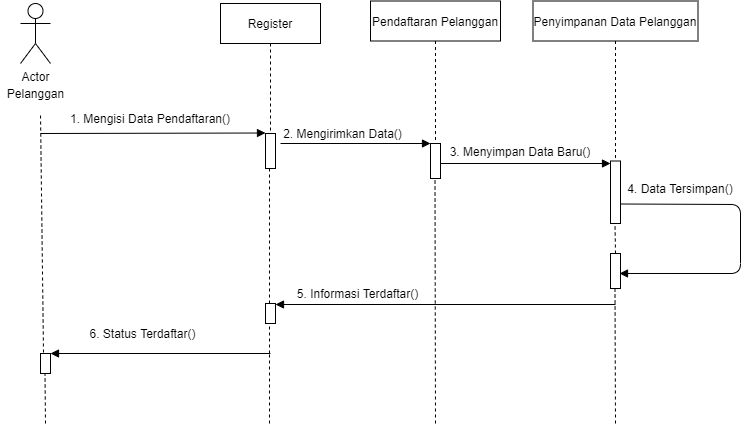

The diagram above was exported from draw.io. Its source (the exported page's mxGraphModel, read from the mxfile embedded in the PNG):
<mxGraphModel dx="868" dy="403" grid="1" gridSize="10" guides="1" tooltips="1" connect="1" arrows="1" fold="1" page="1" pageScale="1" pageWidth="850" pageHeight="1100" math="0" shadow="0">
  <root>
    <mxCell id="0" />
    <mxCell id="1" parent="0" />
    <mxCell id="3nuBFxr9cyL0pnOWT2aG-1" value="Register" style="shape=umlLifeline;perimeter=lifelinePerimeter;container=1;collapsible=0;recursiveResize=0;rounded=0;shadow=0;strokeWidth=1;" parent="1" vertex="1">
      <mxGeometry x="230" y="60" width="100" height="130" as="geometry" />
    </mxCell>
    <mxCell id="3nuBFxr9cyL0pnOWT2aG-5" value="Pendaftaran Pelanggan" style="shape=umlLifeline;perimeter=lifelinePerimeter;container=1;collapsible=0;recursiveResize=0;rounded=0;shadow=0;strokeWidth=1;" parent="1" vertex="1">
      <mxGeometry x="380" y="57.5" width="130" height="142.5" as="geometry" />
    </mxCell>
    <mxCell id="3nuBFxr9cyL0pnOWT2aG-4" value="" style="points=[];perimeter=orthogonalPerimeter;rounded=0;shadow=0;strokeWidth=1;" parent="1" vertex="1">
      <mxGeometry x="275" y="190" width="10" height="35" as="geometry" />
    </mxCell>
    <mxCell id="jo5LJpZC9eAHz6hfxRBe-1" value="Actor" style="shape=umlActor;verticalLabelPosition=bottom;verticalAlign=top;html=1;outlineConnect=0;" parent="1" vertex="1">
      <mxGeometry x="30" y="60" width="30" height="60" as="geometry" />
    </mxCell>
    <mxCell id="3nuBFxr9cyL0pnOWT2aG-2" value="" style="points=[];perimeter=orthogonalPerimeter;rounded=0;shadow=0;strokeWidth=1;" parent="1" vertex="1">
      <mxGeometry x="620" y="217.5" width="10" height="62.5" as="geometry" />
    </mxCell>
    <mxCell id="jo5LJpZC9eAHz6hfxRBe-4" value="" style="endArrow=none;dashed=1;html=1;exitX=0.3;exitY=-0.05;exitDx=0;exitDy=0;exitPerimeter=0;" parent="1" source="jo5LJpZC9eAHz6hfxRBe-25" edge="1">
      <mxGeometry width="50" height="50" relative="1" as="geometry">
        <mxPoint x="60" y="390" as="sourcePoint" />
        <mxPoint x="50" y="170" as="targetPoint" />
      </mxGeometry>
    </mxCell>
    <mxCell id="jo5LJpZC9eAHz6hfxRBe-5" value="Pelanggan" style="text;html=1;align=center;verticalAlign=middle;resizable=0;points=[];autosize=1;strokeColor=none;" parent="1" vertex="1">
      <mxGeometry x="10" y="140" width="70" height="20" as="geometry" />
    </mxCell>
    <mxCell id="jo5LJpZC9eAHz6hfxRBe-7" value="1. Mengisi Data Pendaftaran()" style="text;html=1;strokeColor=none;fillColor=none;align=center;verticalAlign=middle;whiteSpace=wrap;rounded=0;" parent="1" vertex="1">
      <mxGeometry x="70" y="165" width="180" height="20" as="geometry" />
    </mxCell>
    <mxCell id="jo5LJpZC9eAHz6hfxRBe-9" value="2. Mengirimkan Data()" style="text;html=1;strokeColor=none;fillColor=none;align=center;verticalAlign=middle;whiteSpace=wrap;rounded=0;" parent="1" vertex="1">
      <mxGeometry x="280" y="180" width="145" height="20" as="geometry" />
    </mxCell>
    <mxCell id="jo5LJpZC9eAHz6hfxRBe-11" value="" style="points=[];perimeter=orthogonalPerimeter;rounded=0;shadow=0;strokeWidth=1;" parent="1" vertex="1">
      <mxGeometry x="440" y="200" width="10" height="35" as="geometry" />
    </mxCell>
    <mxCell id="jo5LJpZC9eAHz6hfxRBe-13" value="Penyimpanan Data Pelanggan" style="shape=umlLifeline;perimeter=lifelinePerimeter;container=1;collapsible=0;recursiveResize=0;rounded=0;shadow=0;strokeWidth=1;" parent="1" vertex="1">
      <mxGeometry x="542.5" y="57.5" width="165" height="160" as="geometry" />
    </mxCell>
    <mxCell id="jo5LJpZC9eAHz6hfxRBe-14" value="3. Menyimpan Data Baru()" style="text;html=1;strokeColor=none;fillColor=none;align=center;verticalAlign=middle;whiteSpace=wrap;rounded=0;" parent="1" vertex="1">
      <mxGeometry x="440" y="197.5" width="180" height="20" as="geometry" />
    </mxCell>
    <mxCell id="jo5LJpZC9eAHz6hfxRBe-15" value="" style="endArrow=none;dashed=1;html=1;" parent="1" edge="1">
      <mxGeometry width="50" height="50" relative="1" as="geometry">
        <mxPoint x="279" y="360" as="sourcePoint" />
        <mxPoint x="279" y="225" as="targetPoint" />
      </mxGeometry>
    </mxCell>
    <mxCell id="jo5LJpZC9eAHz6hfxRBe-16" value="" style="endArrow=none;dashed=1;html=1;" parent="1" edge="1">
      <mxGeometry width="50" height="50" relative="1" as="geometry">
        <mxPoint x="445" y="480" as="sourcePoint" />
        <mxPoint x="444.5" y="235" as="targetPoint" />
      </mxGeometry>
    </mxCell>
    <mxCell id="jo5LJpZC9eAHz6hfxRBe-17" value="" style="points=[];perimeter=orthogonalPerimeter;rounded=0;shadow=0;strokeWidth=1;" parent="1" vertex="1">
      <mxGeometry x="620" y="310" width="10" height="35" as="geometry" />
    </mxCell>
    <mxCell id="jo5LJpZC9eAHz6hfxRBe-18" value="" style="endArrow=none;dashed=1;html=1;" parent="1" edge="1">
      <mxGeometry width="50" height="50" relative="1" as="geometry">
        <mxPoint x="625" y="310" as="sourcePoint" />
        <mxPoint x="624.5" y="280" as="targetPoint" />
      </mxGeometry>
    </mxCell>
    <mxCell id="jo5LJpZC9eAHz6hfxRBe-19" value="4. Data Tersimpan()" style="text;html=1;strokeColor=none;fillColor=none;align=center;verticalAlign=middle;whiteSpace=wrap;rounded=0;" parent="1" vertex="1">
      <mxGeometry x="620" y="235" width="140" height="20" as="geometry" />
    </mxCell>
    <mxCell id="jo5LJpZC9eAHz6hfxRBe-20" value="" style="endArrow=none;dashed=1;html=1;" parent="1" edge="1">
      <mxGeometry width="50" height="50" relative="1" as="geometry">
        <mxPoint x="625" y="480" as="sourcePoint" />
        <mxPoint x="624.5" y="345" as="targetPoint" />
      </mxGeometry>
    </mxCell>
    <mxCell id="jo5LJpZC9eAHz6hfxRBe-22" value="5. Informasi Terdaftar()" style="text;html=1;strokeColor=none;fillColor=none;align=center;verticalAlign=middle;whiteSpace=wrap;rounded=0;" parent="1" vertex="1">
      <mxGeometry x="295" y="340" width="145" height="20" as="geometry" />
    </mxCell>
    <mxCell id="jo5LJpZC9eAHz6hfxRBe-23" value="" style="points=[];perimeter=orthogonalPerimeter;rounded=0;shadow=0;strokeWidth=1;" parent="1" vertex="1">
      <mxGeometry x="275" y="360" width="10" height="20" as="geometry" />
    </mxCell>
    <mxCell id="jo5LJpZC9eAHz6hfxRBe-24" value="" style="endArrow=none;dashed=1;html=1;" parent="1" edge="1">
      <mxGeometry width="50" height="50" relative="1" as="geometry">
        <mxPoint x="279" y="410" as="sourcePoint" />
        <mxPoint x="279" y="380" as="targetPoint" />
      </mxGeometry>
    </mxCell>
    <mxCell id="jo5LJpZC9eAHz6hfxRBe-25" value="" style="points=[];perimeter=orthogonalPerimeter;rounded=0;shadow=0;strokeWidth=1;" parent="1" vertex="1">
      <mxGeometry x="50" y="410" width="10" height="20" as="geometry" />
    </mxCell>
    <mxCell id="jo5LJpZC9eAHz6hfxRBe-27" value="6. Status Terdaftar()" style="text;html=1;strokeColor=none;fillColor=none;align=center;verticalAlign=middle;whiteSpace=wrap;rounded=0;" parent="1" vertex="1">
      <mxGeometry x="80" y="380" width="145" height="20" as="geometry" />
    </mxCell>
    <mxCell id="jo5LJpZC9eAHz6hfxRBe-28" value="" style="html=1;verticalAlign=bottom;endArrow=block;" parent="1" edge="1">
      <mxGeometry width="80" relative="1" as="geometry">
        <mxPoint x="50" y="190" as="sourcePoint" />
        <mxPoint x="275" y="189.5" as="targetPoint" />
      </mxGeometry>
    </mxCell>
    <mxCell id="jo5LJpZC9eAHz6hfxRBe-29" value="" style="html=1;verticalAlign=bottom;endArrow=block;" parent="1" edge="1">
      <mxGeometry width="80" relative="1" as="geometry">
        <mxPoint x="290" y="200" as="sourcePoint" />
        <mxPoint x="440" y="200" as="targetPoint" />
      </mxGeometry>
    </mxCell>
    <mxCell id="jo5LJpZC9eAHz6hfxRBe-30" value="" style="html=1;verticalAlign=bottom;endArrow=block;exitX=0.056;exitY=1.125;exitDx=0;exitDy=0;exitPerimeter=0;" parent="1" source="jo5LJpZC9eAHz6hfxRBe-14" edge="1">
      <mxGeometry width="80" relative="1" as="geometry">
        <mxPoint x="470" y="220" as="sourcePoint" />
        <mxPoint x="620" y="220" as="targetPoint" />
      </mxGeometry>
    </mxCell>
    <mxCell id="jo5LJpZC9eAHz6hfxRBe-32" value="" style="html=1;verticalAlign=bottom;endArrow=block;" parent="1" edge="1">
      <mxGeometry width="80" relative="1" as="geometry">
        <mxPoint x="625" y="361" as="sourcePoint" />
        <mxPoint x="285" y="361" as="targetPoint" />
      </mxGeometry>
    </mxCell>
    <mxCell id="jo5LJpZC9eAHz6hfxRBe-33" value="" style="html=1;verticalAlign=bottom;endArrow=block;" parent="1" edge="1">
      <mxGeometry width="80" relative="1" as="geometry">
        <mxPoint x="280" y="410" as="sourcePoint" />
        <mxPoint x="60" y="410" as="targetPoint" />
      </mxGeometry>
    </mxCell>
    <mxCell id="jo5LJpZC9eAHz6hfxRBe-34" value="" style="endArrow=none;dashed=1;html=1;" parent="1" edge="1">
      <mxGeometry width="50" height="50" relative="1" as="geometry">
        <mxPoint x="279" y="480" as="sourcePoint" />
        <mxPoint x="279" y="410" as="targetPoint" />
      </mxGeometry>
    </mxCell>
    <mxCell id="jo5LJpZC9eAHz6hfxRBe-35" value="" style="endArrow=none;dashed=1;html=1;" parent="1" edge="1">
      <mxGeometry width="50" height="50" relative="1" as="geometry">
        <mxPoint x="55" y="480" as="sourcePoint" />
        <mxPoint x="54.5" y="430" as="targetPoint" />
      </mxGeometry>
    </mxCell>
    <mxCell id="19e9_goPWtj_FNeuO3Od-1" value="" style="html=1;verticalAlign=bottom;endArrow=block;entryX=0.9;entryY=0.571;entryDx=0;entryDy=0;entryPerimeter=0;" edge="1" parent="1" target="jo5LJpZC9eAHz6hfxRBe-17">
      <mxGeometry width="80" relative="1" as="geometry">
        <mxPoint x="630" y="260.5" as="sourcePoint" />
        <mxPoint x="632" y="333" as="targetPoint" />
        <Array as="points">
          <mxPoint x="750" y="261" />
          <mxPoint x="750" y="330" />
        </Array>
      </mxGeometry>
    </mxCell>
  </root>
</mxGraphModel>